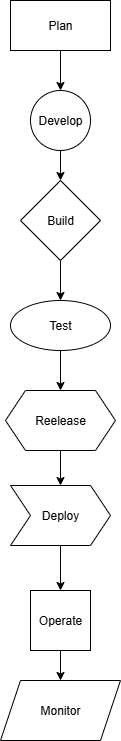

The diagram above was exported from draw.io. Its source (the exported page's mxGraphModel, read from the mxfile embedded in the PNG):
<mxGraphModel dx="1303" dy="703" grid="1" gridSize="10" guides="1" tooltips="1" connect="1" arrows="1" fold="1" page="1" pageScale="1" pageWidth="827" pageHeight="1169" math="0" shadow="0">
  <root>
    <mxCell id="0" />
    <mxCell id="1" parent="0" />
    <mxCell id="x3pJSD82KT4Z5NqxFl3A-10" style="edgeStyle=orthogonalEdgeStyle;rounded=0;orthogonalLoop=1;jettySize=auto;html=1;exitX=0.5;exitY=1;exitDx=0;exitDy=0;entryX=0.5;entryY=0;entryDx=0;entryDy=0;" edge="1" parent="1" source="x3pJSD82KT4Z5NqxFl3A-1" target="x3pJSD82KT4Z5NqxFl3A-2">
      <mxGeometry relative="1" as="geometry" />
    </mxCell>
    <mxCell id="x3pJSD82KT4Z5NqxFl3A-1" value="Plan" style="rounded=0;whiteSpace=wrap;html=1;" vertex="1" parent="1">
      <mxGeometry x="280" y="40" width="100" height="50" as="geometry" />
    </mxCell>
    <mxCell id="x3pJSD82KT4Z5NqxFl3A-11" style="edgeStyle=orthogonalEdgeStyle;rounded=0;orthogonalLoop=1;jettySize=auto;html=1;exitX=0.5;exitY=1;exitDx=0;exitDy=0;entryX=0.5;entryY=0;entryDx=0;entryDy=0;" edge="1" parent="1" source="x3pJSD82KT4Z5NqxFl3A-2" target="x3pJSD82KT4Z5NqxFl3A-3">
      <mxGeometry relative="1" as="geometry" />
    </mxCell>
    <mxCell id="x3pJSD82KT4Z5NqxFl3A-2" value="Develop" style="ellipse;whiteSpace=wrap;html=1;aspect=fixed;" vertex="1" parent="1">
      <mxGeometry x="300" y="130" width="60" height="60" as="geometry" />
    </mxCell>
    <mxCell id="x3pJSD82KT4Z5NqxFl3A-40" style="edgeStyle=orthogonalEdgeStyle;rounded=0;orthogonalLoop=1;jettySize=auto;html=1;exitX=0.5;exitY=1;exitDx=0;exitDy=0;entryX=0.5;entryY=0;entryDx=0;entryDy=0;" edge="1" parent="1" source="x3pJSD82KT4Z5NqxFl3A-3" target="x3pJSD82KT4Z5NqxFl3A-6">
      <mxGeometry relative="1" as="geometry" />
    </mxCell>
    <mxCell id="x3pJSD82KT4Z5NqxFl3A-3" value="Build" style="rhombus;whiteSpace=wrap;html=1;" vertex="1" parent="1">
      <mxGeometry x="290" y="220" width="80" height="80" as="geometry" />
    </mxCell>
    <mxCell id="x3pJSD82KT4Z5NqxFl3A-44" style="edgeStyle=orthogonalEdgeStyle;rounded=0;orthogonalLoop=1;jettySize=auto;html=1;exitX=0.5;exitY=1;exitDx=0;exitDy=0;entryX=0.5;entryY=0;entryDx=0;entryDy=0;" edge="1" parent="1" source="x3pJSD82KT4Z5NqxFl3A-5" target="x3pJSD82KT4Z5NqxFl3A-8">
      <mxGeometry relative="1" as="geometry" />
    </mxCell>
    <mxCell id="x3pJSD82KT4Z5NqxFl3A-5" value="Reelease" style="shape=hexagon;perimeter=hexagonPerimeter2;whiteSpace=wrap;html=1;fixedSize=1;" vertex="1" parent="1">
      <mxGeometry x="275" y="430" width="110" height="60" as="geometry" />
    </mxCell>
    <mxCell id="x3pJSD82KT4Z5NqxFl3A-41" style="edgeStyle=orthogonalEdgeStyle;rounded=0;orthogonalLoop=1;jettySize=auto;html=1;exitX=0.5;exitY=1;exitDx=0;exitDy=0;entryX=0.5;entryY=0;entryDx=0;entryDy=0;" edge="1" parent="1" source="x3pJSD82KT4Z5NqxFl3A-6" target="x3pJSD82KT4Z5NqxFl3A-5">
      <mxGeometry relative="1" as="geometry" />
    </mxCell>
    <mxCell id="x3pJSD82KT4Z5NqxFl3A-6" value="Test" style="ellipse;whiteSpace=wrap;html=1;" vertex="1" parent="1">
      <mxGeometry x="280" y="340" width="100" height="50" as="geometry" />
    </mxCell>
    <mxCell id="x3pJSD82KT4Z5NqxFl3A-52" style="edgeStyle=orthogonalEdgeStyle;rounded=0;orthogonalLoop=1;jettySize=auto;html=1;exitX=0.5;exitY=1;exitDx=0;exitDy=0;entryX=0.5;entryY=0;entryDx=0;entryDy=0;" edge="1" parent="1" source="x3pJSD82KT4Z5NqxFl3A-7" target="x3pJSD82KT4Z5NqxFl3A-9">
      <mxGeometry relative="1" as="geometry" />
    </mxCell>
    <mxCell id="x3pJSD82KT4Z5NqxFl3A-7" value="Operate" style="whiteSpace=wrap;html=1;aspect=fixed;" vertex="1" parent="1">
      <mxGeometry x="300" y="630" width="60" height="60" as="geometry" />
    </mxCell>
    <mxCell id="x3pJSD82KT4Z5NqxFl3A-26" style="edgeStyle=orthogonalEdgeStyle;rounded=0;orthogonalLoop=1;jettySize=auto;html=1;exitX=0.5;exitY=1;exitDx=0;exitDy=0;entryX=0.5;entryY=0;entryDx=0;entryDy=0;" edge="1" parent="1" source="x3pJSD82KT4Z5NqxFl3A-8" target="x3pJSD82KT4Z5NqxFl3A-7">
      <mxGeometry relative="1" as="geometry" />
    </mxCell>
    <mxCell id="x3pJSD82KT4Z5NqxFl3A-8" value="Deploy" style="shape=step;perimeter=stepPerimeter;whiteSpace=wrap;html=1;fixedSize=1;" vertex="1" parent="1">
      <mxGeometry x="280" y="525" width="100" height="60" as="geometry" />
    </mxCell>
    <mxCell id="x3pJSD82KT4Z5NqxFl3A-9" value="Monitor" style="shape=parallelogram;perimeter=parallelogramPerimeter;whiteSpace=wrap;html=1;fixedSize=1;" vertex="1" parent="1">
      <mxGeometry x="270" y="720" width="120" height="60" as="geometry" />
    </mxCell>
    <mxCell id="x3pJSD82KT4Z5NqxFl3A-13" style="edgeStyle=orthogonalEdgeStyle;rounded=0;orthogonalLoop=1;jettySize=auto;html=1;exitX=0.5;exitY=1;exitDx=0;exitDy=0;" edge="1" parent="1" source="x3pJSD82KT4Z5NqxFl3A-3" target="x3pJSD82KT4Z5NqxFl3A-3">
      <mxGeometry relative="1" as="geometry" />
    </mxCell>
  </root>
</mxGraphModel>